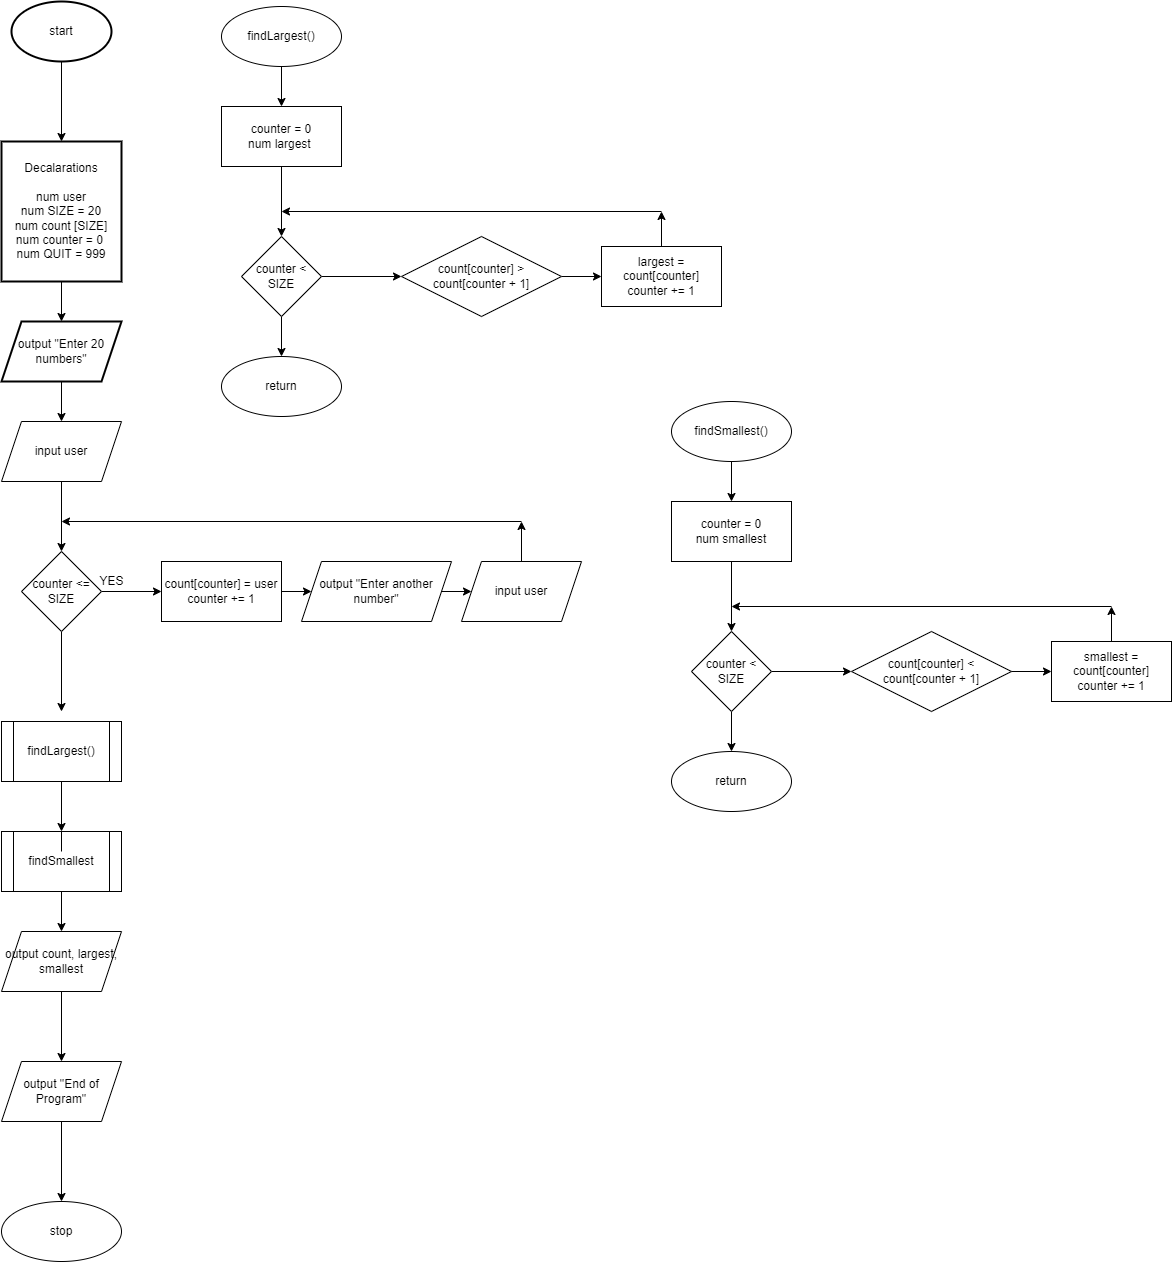

The diagram above was exported from draw.io. Its source (the exported page's mxGraphModel, read from the mxfile embedded in the PNG):
<mxGraphModel dx="1198" dy="1805" grid="1" gridSize="10" guides="1" tooltips="1" connect="1" arrows="1" fold="1" page="1" pageScale="1" pageWidth="850" pageHeight="1100" math="0" shadow="0">
  <root>
    <mxCell id="0" />
    <mxCell id="1" parent="0" />
    <mxCell id="4" value="" style="edgeStyle=none;html=1;" edge="1" parent="1" source="2" target="3">
      <mxGeometry relative="1" as="geometry" />
    </mxCell>
    <mxCell id="2" value="start" style="strokeWidth=2;html=1;shape=mxgraph.flowchart.start_1;whiteSpace=wrap;" vertex="1" parent="1">
      <mxGeometry x="320" width="100" height="60" as="geometry" />
    </mxCell>
    <mxCell id="9" value="" style="edgeStyle=none;html=1;" edge="1" parent="1" source="3" target="8">
      <mxGeometry relative="1" as="geometry" />
    </mxCell>
    <mxCell id="3" value="Decalarations&lt;br&gt;&lt;br&gt;num user&lt;br&gt;num SIZE = 20&lt;br&gt;num count [SIZE]&lt;br&gt;num counter = 0&amp;nbsp;&lt;br&gt;num QUIT = 999" style="whiteSpace=wrap;html=1;strokeWidth=2;" vertex="1" parent="1">
      <mxGeometry x="310" y="140" width="120" height="140" as="geometry" />
    </mxCell>
    <mxCell id="11" value="" style="edgeStyle=none;html=1;" edge="1" parent="1" source="8">
      <mxGeometry relative="1" as="geometry">
        <mxPoint x="370" y="420" as="targetPoint" />
      </mxGeometry>
    </mxCell>
    <mxCell id="8" value="output &quot;Enter 20 numbers&quot;" style="shape=parallelogram;perimeter=parallelogramPerimeter;whiteSpace=wrap;html=1;fixedSize=1;strokeWidth=2;" vertex="1" parent="1">
      <mxGeometry x="310" y="320" width="120" height="60" as="geometry" />
    </mxCell>
    <mxCell id="15" value="" style="edgeStyle=none;html=1;" edge="1" parent="1" source="13" target="14">
      <mxGeometry relative="1" as="geometry" />
    </mxCell>
    <mxCell id="13" value="input user" style="shape=parallelogram;perimeter=parallelogramPerimeter;whiteSpace=wrap;html=1;fixedSize=1;" vertex="1" parent="1">
      <mxGeometry x="310" y="420" width="120" height="60" as="geometry" />
    </mxCell>
    <mxCell id="17" value="" style="edgeStyle=none;html=1;" edge="1" parent="1" source="14" target="16">
      <mxGeometry relative="1" as="geometry" />
    </mxCell>
    <mxCell id="28" value="" style="edgeStyle=none;html=1;" edge="1" parent="1" source="14">
      <mxGeometry relative="1" as="geometry">
        <mxPoint x="370" y="710" as="targetPoint" />
      </mxGeometry>
    </mxCell>
    <mxCell id="14" value="counter &amp;lt;= SIZE" style="rhombus;whiteSpace=wrap;html=1;" vertex="1" parent="1">
      <mxGeometry x="330" y="550" width="80" height="80" as="geometry" />
    </mxCell>
    <mxCell id="21" value="" style="edgeStyle=none;html=1;" edge="1" parent="1" source="16" target="20">
      <mxGeometry relative="1" as="geometry" />
    </mxCell>
    <mxCell id="16" value="count[counter] = user&lt;br&gt;counter += 1" style="whiteSpace=wrap;html=1;" vertex="1" parent="1">
      <mxGeometry x="470" y="560" width="120" height="60" as="geometry" />
    </mxCell>
    <mxCell id="19" value="" style="endArrow=classic;html=1;" edge="1" parent="1">
      <mxGeometry width="50" height="50" relative="1" as="geometry">
        <mxPoint x="830" y="520" as="sourcePoint" />
        <mxPoint x="370" y="520" as="targetPoint" />
      </mxGeometry>
    </mxCell>
    <mxCell id="23" value="" style="edgeStyle=none;html=1;" edge="1" parent="1" source="20" target="22">
      <mxGeometry relative="1" as="geometry" />
    </mxCell>
    <mxCell id="20" value="output &quot;Enter another number&quot;" style="shape=parallelogram;perimeter=parallelogramPerimeter;whiteSpace=wrap;html=1;fixedSize=1;" vertex="1" parent="1">
      <mxGeometry x="610" y="560" width="150" height="60" as="geometry" />
    </mxCell>
    <mxCell id="24" style="edgeStyle=none;html=1;exitX=0.5;exitY=0;exitDx=0;exitDy=0;" edge="1" parent="1" source="22">
      <mxGeometry relative="1" as="geometry">
        <mxPoint x="830" y="520" as="targetPoint" />
      </mxGeometry>
    </mxCell>
    <mxCell id="22" value="input user" style="shape=parallelogram;perimeter=parallelogramPerimeter;whiteSpace=wrap;html=1;fixedSize=1;" vertex="1" parent="1">
      <mxGeometry x="770" y="560" width="120" height="60" as="geometry" />
    </mxCell>
    <mxCell id="26" value="YES" style="text;html=1;align=center;verticalAlign=middle;resizable=0;points=[];autosize=1;strokeColor=none;fillColor=none;" vertex="1" parent="1">
      <mxGeometry x="400" y="570" width="40" height="20" as="geometry" />
    </mxCell>
    <mxCell id="38" value="" style="edgeStyle=none;html=1;" edge="1" parent="1" source="35" target="37">
      <mxGeometry relative="1" as="geometry" />
    </mxCell>
    <mxCell id="35" value="output &quot;End of Program&quot;" style="shape=parallelogram;perimeter=parallelogramPerimeter;whiteSpace=wrap;html=1;fixedSize=1;" vertex="1" parent="1">
      <mxGeometry x="310" y="1060" width="120" height="60" as="geometry" />
    </mxCell>
    <mxCell id="37" value="stop" style="ellipse;whiteSpace=wrap;html=1;" vertex="1" parent="1">
      <mxGeometry x="310" y="1200" width="120" height="60" as="geometry" />
    </mxCell>
    <mxCell id="42" value="" style="edgeStyle=none;html=1;" edge="1" parent="1" source="40" target="41">
      <mxGeometry relative="1" as="geometry" />
    </mxCell>
    <mxCell id="40" value="findLargest()" style="ellipse;whiteSpace=wrap;html=1;" vertex="1" parent="1">
      <mxGeometry x="530" y="5" width="120" height="60" as="geometry" />
    </mxCell>
    <mxCell id="44" value="" style="edgeStyle=none;html=1;" edge="1" parent="1" source="41" target="43">
      <mxGeometry relative="1" as="geometry" />
    </mxCell>
    <mxCell id="41" value="counter = 0&lt;br&gt;num largest&amp;nbsp;" style="whiteSpace=wrap;html=1;" vertex="1" parent="1">
      <mxGeometry x="530" y="105" width="120" height="60" as="geometry" />
    </mxCell>
    <mxCell id="48" value="" style="edgeStyle=none;html=1;" edge="1" parent="1" source="43" target="47">
      <mxGeometry relative="1" as="geometry" />
    </mxCell>
    <mxCell id="53" value="" style="edgeStyle=none;html=1;" edge="1" parent="1" source="43" target="52">
      <mxGeometry relative="1" as="geometry" />
    </mxCell>
    <mxCell id="43" value="counter &amp;lt; SIZE" style="rhombus;whiteSpace=wrap;html=1;" vertex="1" parent="1">
      <mxGeometry x="550" y="235" width="80" height="80" as="geometry" />
    </mxCell>
    <mxCell id="47" value="return" style="ellipse;whiteSpace=wrap;html=1;" vertex="1" parent="1">
      <mxGeometry x="530" y="355" width="120" height="60" as="geometry" />
    </mxCell>
    <mxCell id="73" value="" style="edgeStyle=none;html=1;" edge="1" parent="1" source="49" target="72">
      <mxGeometry relative="1" as="geometry" />
    </mxCell>
    <mxCell id="49" value="findLargest()" style="shape=process;whiteSpace=wrap;html=1;backgroundOutline=1;" vertex="1" parent="1">
      <mxGeometry x="310" y="720" width="120" height="60" as="geometry" />
    </mxCell>
    <mxCell id="55" value="" style="edgeStyle=none;html=1;" edge="1" parent="1" source="52" target="54">
      <mxGeometry relative="1" as="geometry" />
    </mxCell>
    <mxCell id="52" value="count[counter] &amp;gt; count[counter + 1]" style="rhombus;whiteSpace=wrap;html=1;" vertex="1" parent="1">
      <mxGeometry x="710" y="235" width="160" height="80" as="geometry" />
    </mxCell>
    <mxCell id="56" style="edgeStyle=none;html=1;exitX=0.5;exitY=0;exitDx=0;exitDy=0;" edge="1" parent="1" source="54">
      <mxGeometry relative="1" as="geometry">
        <mxPoint x="970" y="210" as="targetPoint" />
      </mxGeometry>
    </mxCell>
    <mxCell id="54" value="largest = count[counter]&lt;br&gt;counter += 1" style="whiteSpace=wrap;html=1;" vertex="1" parent="1">
      <mxGeometry x="910" y="245" width="120" height="60" as="geometry" />
    </mxCell>
    <mxCell id="57" value="" style="endArrow=classic;html=1;" edge="1" parent="1">
      <mxGeometry width="50" height="50" relative="1" as="geometry">
        <mxPoint x="970" y="210" as="sourcePoint" />
        <mxPoint x="590" y="210" as="targetPoint" />
      </mxGeometry>
    </mxCell>
    <mxCell id="59" value="" style="edgeStyle=none;html=1;" edge="1" parent="1" source="60" target="62">
      <mxGeometry relative="1" as="geometry" />
    </mxCell>
    <mxCell id="60" value="findSmallest()" style="ellipse;whiteSpace=wrap;html=1;" vertex="1" parent="1">
      <mxGeometry x="980" y="400" width="120" height="60" as="geometry" />
    </mxCell>
    <mxCell id="61" value="" style="edgeStyle=none;html=1;" edge="1" parent="1" source="62" target="65">
      <mxGeometry relative="1" as="geometry" />
    </mxCell>
    <mxCell id="62" value="counter = 0&lt;br&gt;num smallest" style="whiteSpace=wrap;html=1;" vertex="1" parent="1">
      <mxGeometry x="980" y="500" width="120" height="60" as="geometry" />
    </mxCell>
    <mxCell id="63" value="" style="edgeStyle=none;html=1;" edge="1" parent="1" source="65" target="66">
      <mxGeometry relative="1" as="geometry" />
    </mxCell>
    <mxCell id="64" value="" style="edgeStyle=none;html=1;" edge="1" parent="1" source="65" target="68">
      <mxGeometry relative="1" as="geometry" />
    </mxCell>
    <mxCell id="65" value="counter &amp;lt; SIZE" style="rhombus;whiteSpace=wrap;html=1;" vertex="1" parent="1">
      <mxGeometry x="1000" y="630" width="80" height="80" as="geometry" />
    </mxCell>
    <mxCell id="66" value="return" style="ellipse;whiteSpace=wrap;html=1;" vertex="1" parent="1">
      <mxGeometry x="980" y="750" width="120" height="60" as="geometry" />
    </mxCell>
    <mxCell id="67" value="" style="edgeStyle=none;html=1;" edge="1" parent="1" source="68" target="70">
      <mxGeometry relative="1" as="geometry" />
    </mxCell>
    <mxCell id="68" value="count[counter] &amp;lt; count[counter + 1]" style="rhombus;whiteSpace=wrap;html=1;" vertex="1" parent="1">
      <mxGeometry x="1160" y="630" width="160" height="80" as="geometry" />
    </mxCell>
    <mxCell id="69" style="edgeStyle=none;html=1;exitX=0.5;exitY=0;exitDx=0;exitDy=0;" edge="1" parent="1" source="70">
      <mxGeometry relative="1" as="geometry">
        <mxPoint x="1420" y="605" as="targetPoint" />
      </mxGeometry>
    </mxCell>
    <mxCell id="70" value="smallest = count[counter]&lt;br&gt;counter += 1" style="whiteSpace=wrap;html=1;" vertex="1" parent="1">
      <mxGeometry x="1360" y="640" width="120" height="60" as="geometry" />
    </mxCell>
    <mxCell id="71" value="" style="endArrow=classic;html=1;" edge="1" parent="1">
      <mxGeometry width="50" height="50" relative="1" as="geometry">
        <mxPoint x="1420" y="605" as="sourcePoint" />
        <mxPoint x="1040" y="605" as="targetPoint" />
      </mxGeometry>
    </mxCell>
    <mxCell id="76" value="" style="edgeStyle=none;html=1;" edge="1" parent="1" source="72" target="75">
      <mxGeometry relative="1" as="geometry" />
    </mxCell>
    <mxCell id="72" value="findSmallest" style="shape=process;whiteSpace=wrap;html=1;backgroundOutline=1;" vertex="1" parent="1">
      <mxGeometry x="310" y="830" width="120" height="60" as="geometry" />
    </mxCell>
    <mxCell id="74" value="" style="edgeStyle=none;html=1;endArrow=none;" edge="1" parent="1" target="72">
      <mxGeometry relative="1" as="geometry">
        <mxPoint x="370" y="850" as="sourcePoint" />
        <mxPoint x="370" y="1060" as="targetPoint" />
      </mxGeometry>
    </mxCell>
    <mxCell id="77" value="" style="edgeStyle=none;html=1;" edge="1" parent="1" source="75" target="35">
      <mxGeometry relative="1" as="geometry" />
    </mxCell>
    <mxCell id="75" value="output count, largest, smallest" style="shape=parallelogram;perimeter=parallelogramPerimeter;whiteSpace=wrap;html=1;fixedSize=1;" vertex="1" parent="1">
      <mxGeometry x="310" y="930" width="120" height="60" as="geometry" />
    </mxCell>
  </root>
</mxGraphModel>